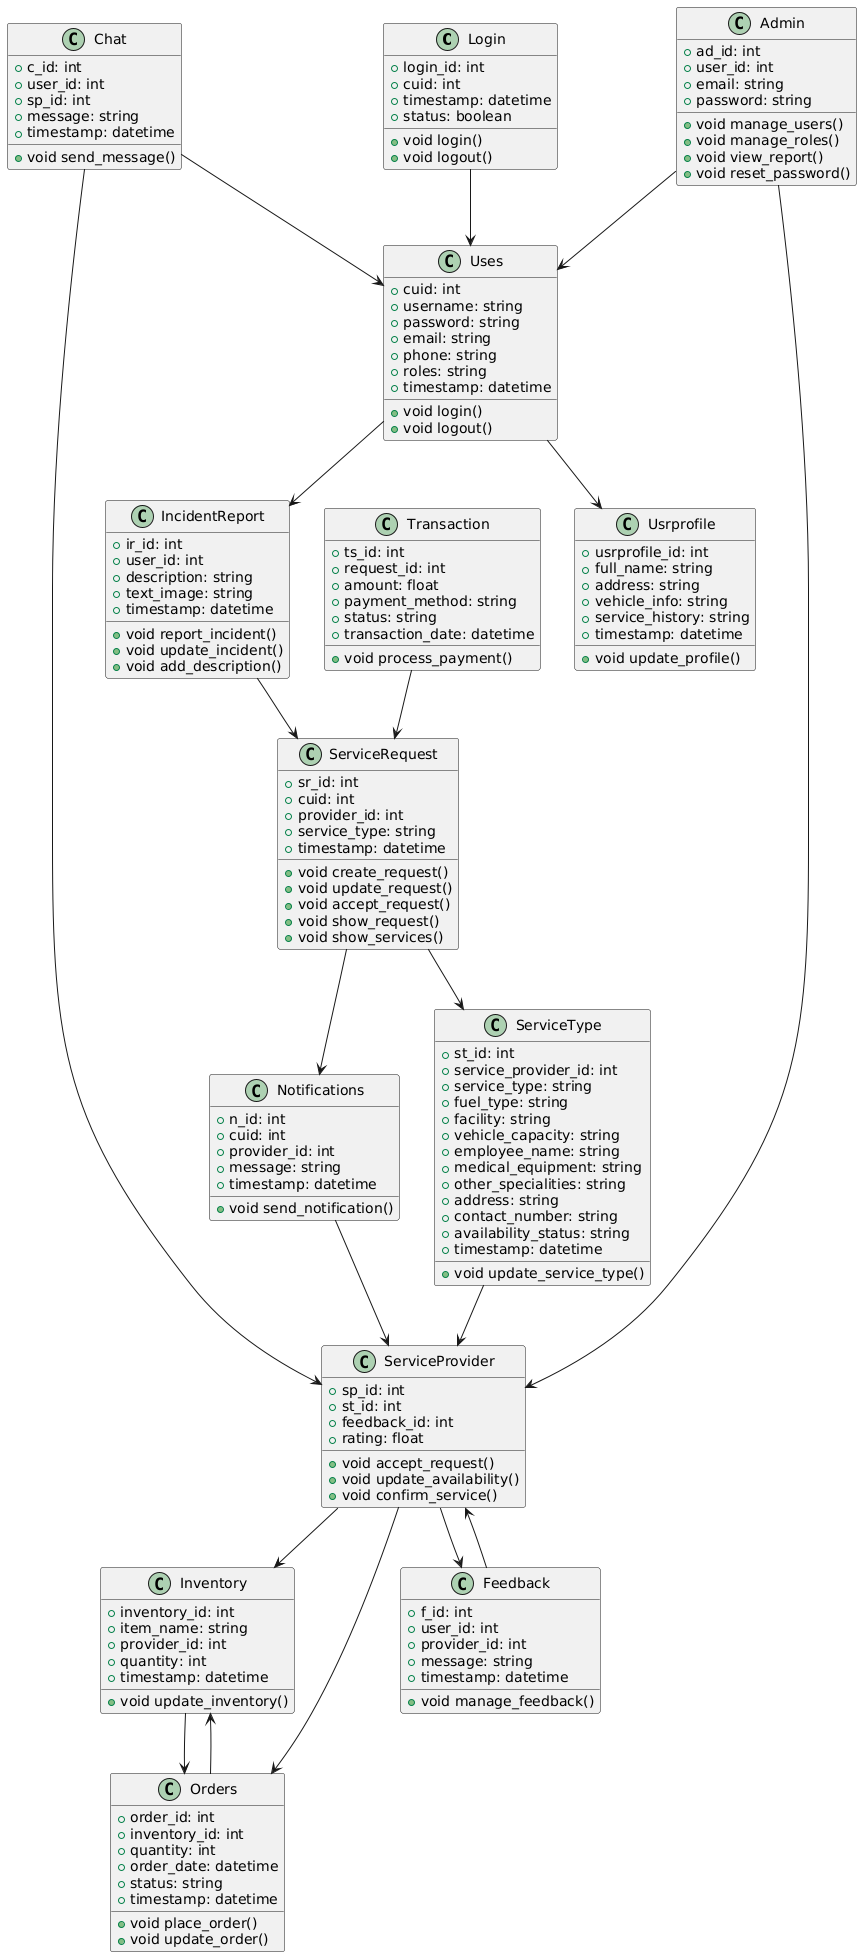

The diagram above was rendered by PlantUML. Its source (embedded in the PNG):
@startuml
class Login {
  +login_id: int
  +cuid: int
  +timestamp: datetime
  +status: boolean
  +void login()
  +void logout()
}

class Uses {
  +cuid: int
  +username: string
  +password: string
  +email: string
  +phone: string
  +roles: string
  +timestamp: datetime
  +void login()
  +void logout()
}

class Usrprofile {
  +usrprofile_id: int
  +full_name: string
  +address: string
  +vehicle_info: string
  +service_history: string
  +timestamp: datetime
  +void update_profile()
}

class Notifications {
  +n_id: int
  +cuid: int
  +provider_id: int
  +message: string
  +timestamp: datetime
  +void send_notification()
}

class IncidentReport {
  +ir_id: int
  +user_id: int
  +description: string
  +text_image: string
  +timestamp: datetime
  +void report_incident()
  +void update_incident()
  +void add_description()
}

class ServiceRequest {
  +sr_id: int
  +cuid: int
  +provider_id: int
  +service_type: string
  +timestamp: datetime
  +void create_request()
  +void update_request()
  +void accept_request()
  +void show_request()
  +void show_services()
}

class Chat {
  +c_id: int
  +user_id: int
  +sp_id: int
  +message: string
  +timestamp: datetime
  +void send_message()
}

class Admin {
  +ad_id: int
  +user_id: int
  +email: string
  +password: string
  +void manage_users()
  +void manage_roles()
  +void view_report()
  +void reset_password()
}

class ServiceType {
  +st_id: int
  +service_provider_id: int
  +service_type: string
  +fuel_type: string
  +facility: string
  +vehicle_capacity: string
  +employee_name: string
  +medical_equipment: string
  +other_specialities: string
  +address: string
  +contact_number: string
  +availability_status: string
  +timestamp: datetime
  +void update_service_type()
}

class ServiceProvider {
  +sp_id: int
  +st_id: int
  +feedback_id: int
  +rating: float
  +void accept_request()
  +void update_availability()
  +void confirm_service()
}

class Transaction {
  +ts_id: int
  +request_id: int
  +amount: float
  +payment_method: string
  +status: string
  +transaction_date: datetime
  +void process_payment()
}

class Inventory {
  +inventory_id: int
  +item_name: string
  +provider_id: int
  +quantity: int
  +timestamp: datetime
  +void update_inventory()
}

class Orders {
  +order_id: int
  +inventory_id: int
  +quantity: int
  +order_date: datetime
  +status: string
  +timestamp: datetime
  +void place_order()
  +void update_order()
}

class Feedback {
  +f_id: int
  +user_id: int
  +provider_id: int
  +message: string
  +timestamp: datetime
  +void manage_feedback()
}

Login --> Uses
Uses --> Usrprofile
Uses --> IncidentReport
IncidentReport --> ServiceRequest
ServiceRequest --> Notifications
Notifications --> ServiceProvider
ServiceRequest --> ServiceType
ServiceType --> ServiceProvider
ServiceProvider --> Inventory
ServiceProvider --> Feedback
ServiceProvider --> Orders
Orders --> Inventory
Inventory --> Orders
Feedback --> ServiceProvider
Chat --> Uses
Chat --> ServiceProvider
Admin --> Uses
Admin --> ServiceProvider
Transaction --> ServiceRequest
@enduml